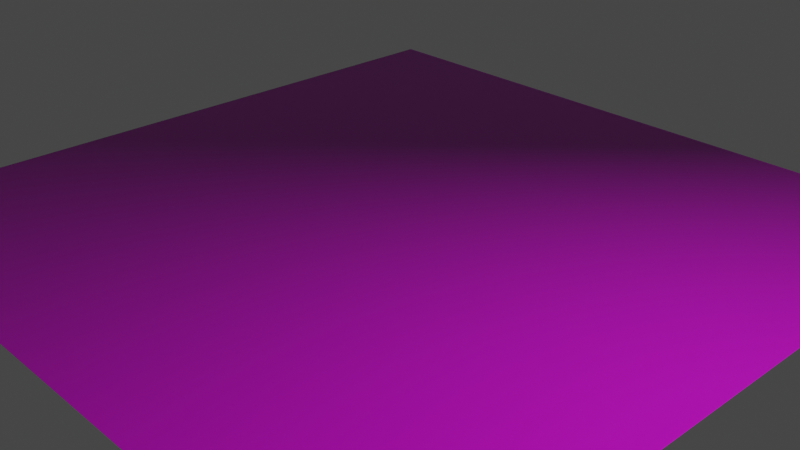# Source: terrain.blend  (saved by Blender 2.82.7; exported with 4.5.12 LTS)
import bpy
from mathutils import Matrix  # noqa: F401  (used for matrix-valued properties, if any)

bpy.ops.wm.read_factory_settings(use_empty=True)
scene = bpy.context.scene
scene.name = 'Scene'

# ---- collections
col_collection = bpy.data.collections.new('Collection'); scene.collection.children.link(col_collection)

# ---- images (referenced by path relative to the original .blend; pixels are not part of the script)
import os
ASSET_DIR = os.environ.get("B2B_ASSET_DIR", "")  # directory of the original .blend (textures are referenced by path, not embedded)
HERE = os.path.dirname(os.path.abspath(__file__))  # packed textures are extracted next to this script under _unpacked/

def load_image(name, relpath, width, height, colorspace="sRGB"):
    """Load a texture the original file referenced (path relative to the .blend, or extracted next to this script)."""
    p = next((c for c in (os.path.join(HERE, relpath), os.path.join(ASSET_DIR, relpath)) if relpath and os.path.exists(c)), "")
    if p:
        img = bpy.data.images.load(p, check_existing=True)
        img.name = name
    else:  # same state as the original file: an image datablock whose file is absent (Cycles renders it pink)
        img = bpy.data.images.new(name, width, height)
        img.source = "FILE"
        img.filepath = "//" + (relpath or name)
    img.colorspace_settings.name = colorspace
    return img
img_sand_d_dds = load_image('sand_d.dds', 'sand_d.dds', 1024, 1024, 'sRGB')
img_sand_n_dds = load_image('sand_n.dds', 'sand_n.dds', 1024, 1024, 'sRGB')

# ---- materials (node trees are filled in below, after node groups)
mat_sand = bpy.data.materials.new('Sand')
mat_sand.alpha_threshold = 0.0
mat_sand.use_transparent_shadow = False
mat_sand.line_color = (0.0, 0.0, 0.0, 1.0)

# ---- material node trees
mat_sand.use_nodes = True; mat_sand.node_tree.nodes.clear()
_N = mat_sand.node_tree.nodes; _L = mat_sand.node_tree.links
n0 = _N.new('ShaderNodeOutputMaterial'); n0.name = 'Material Output'; n0.location = (352, 329)
n1 = _N.new('ShaderNodeBsdfPrincipled'); n1.name = 'Principled BSDF'; n1.location = (19, 300)
n1.distribution = 'GGX'
n1.subsurface_method = 'BURLEY'
n1.inputs[2].default_value = 0.4
n1.inputs[3].default_value = 1.45
n1.inputs[27].default_value = (0.0, 0.0, 0.0, 1.0)
n1.inputs[28].default_value = 1.0
n2 = _N.new('ShaderNodeTexImage'); n2.name = 'Image Texture'; n2.location = (-292, 219)
n2.image = img_sand_d_dds
n3 = _N.new('ShaderNodeTexImage'); n3.name = 'Image Texture.001'; n3.location = (-471, -154)
n3.image = img_sand_n_dds
n4 = _N.new('ShaderNodeNormalMap'); n4.name = 'Normal Map'; n4.location = (-185, -178)
_L.new(n1.outputs[0], n0.inputs[0])
_L.new(n2.outputs[0], n1.inputs[0])
_L.new(n3.outputs[0], n4.inputs[1])
_L.new(n4.outputs[0], n1.inputs[5])
n0.is_active_output = True

# ---- world
world_world = bpy.data.worlds.new('World'); scene.world = world_world
world_world.use_nodes = True; world_world.node_tree.nodes.clear()
_N = world_world.node_tree.nodes; _L = world_world.node_tree.links
n0 = _N.new('ShaderNodeOutputWorld'); n0.name = 'World Output'; n0.location = (300, 300)
n1 = _N.new('ShaderNodeBackground'); n1.name = 'Background'; n1.location = (10, 300)
n1.inputs[0].default_value = (0.05088, 0.05088, 0.05088, 1.0)
_L.new(n1.outputs[0], n0.inputs[0])
n0.is_active_output = True
world_world.color = (0.05088, 0.05088, 0.05088)
world_world.use_sun_shadow = False
world_world.sun_shadow_jitter_overblur = 0.0

# ---- cameras
cam_camera = bpy.data.cameras.new('Camera')
cam_camera.clip_end = 100.0
cam_camera.ortho_scale = 7.314

# ---- lights
light_light = bpy.data.lights.new('Light', 'POINT')
light_light.transmission_factor = 0.0
light_light.energy = 1000.0
light_light.shadow_soft_size = 0.1
light_light.shadow_maximum_resolution = 0.006
light_light.use_absolute_resolution = True

# ---- meshes
me_plane = bpy.data.meshes.new('Plane')
me_plane.from_pydata([(-1.0, -1.0, 0.0), (1.0, -1.0, 0.0), (-1.0, 1.0, 0.0), (1.0, 1.0, 0.0)], [], [(0, 1, 3, 2)])
_uv = me_plane.uv_layers.new(name='UVMap')
_uv.uv.foreach_set('vector', [0.9999, 0.9999, 0.0001001, 0.9999, 9.998e-05, 0.0001001, 0.9999, 9.998e-05])
me_plane.materials.append(mat_sand)
me_plane.use_remesh_fix_poles = True
me_plane.use_remesh_preserve_attributes = False
me_plane.use_mirror_vertex_groups = False
me_plane.update()

# ---- objects
ob_light = bpy.data.objects.new('Light', light_light)
ob_camera = bpy.data.objects.new('Camera', cam_camera)
ob_plane = bpy.data.objects.new('Plane', me_plane)

# ---- transforms, parenting, visibility, modifiers, constraints
ob_light.location = (4.076, 1.005, 5.904)
ob_light.rotation_euler = (0.6503, 0.05522, 1.866)
ob_light.lock_rotations_4d = False
ob_light.empty_display_type = 'ARROWS'
ob_light.color = (0.0, 0.0, 0.0, 0.0)
ob_light.lineart.crease_threshold = 0.0
ob_camera.location = (7.359, -6.926, 4.958)
ob_camera.rotation_euler = (1.109, 0.0, 0.8149)
ob_camera.lock_rotations_4d = False
ob_camera.empty_display_type = 'ARROWS'
ob_camera.color = (0.0, 0.0, 0.0, 0.0)
ob_camera.display_type = 'WIRE'
ob_camera.lineart.crease_threshold = 0.0
ob_plane.location = (0.0, 0.0, 0.0)
ob_plane.scale = (4.0, 4.0, 4.0)
ob_plane.lineart.crease_threshold = 0.0

# ---- collection membership
col_collection.objects.link(ob_light)
col_collection.objects.link(ob_camera)
col_collection.objects.link(ob_plane)

# ---- scene / render settings (as saved in the file)
scene.camera = ob_camera
scene.frame_start = 1; scene.frame_end = 250; scene.frame_set(1)
scene.render.engine = 'BLENDER_EEVEE_NEXT'
scene.cycles.use_denoising = False
scene.cycles.samples = 128
scene.cycles.sampling_pattern = 'TABULATED_SOBOL'
scene.cycles.use_adaptive_sampling = False
scene.cycles.use_light_tree = False
scene.view_settings.view_transform = 'Filmic'
bpy.context.view_layer.update()
